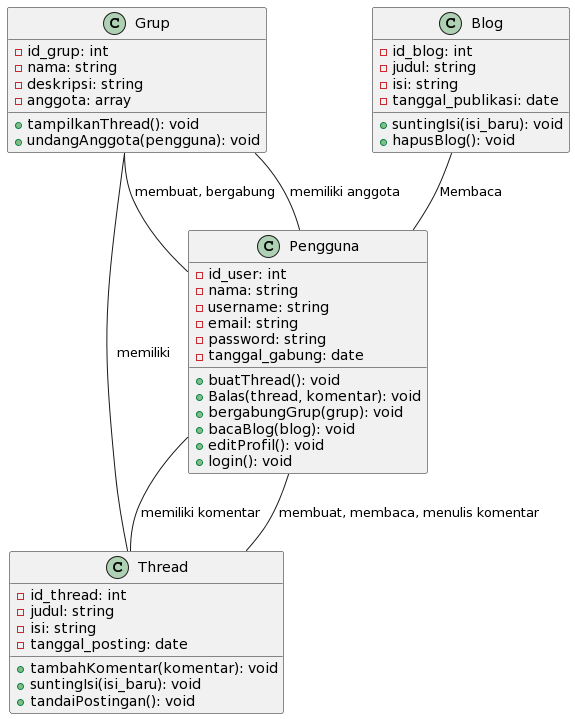

The diagram above was rendered by PlantUML. Its source (embedded in the PNG):
@startuml
class Grup {
  - id_grup: int
  - nama: string
  - deskripsi: string
  - anggota: array
  + tampilkanThread(): void
  + undangAnggota(pengguna): void
}

class Blog {
  - id_blog: int
  - judul: string
  - isi: string
  - tanggal_publikasi: date
  + suntingIsi(isi_baru): void
  + hapusBlog(): void
}

class Pengguna {
  - id_user: int
  - nama: string
  - username: string
  - email: string
  - password: string
  - tanggal_gabung: date
  + buatThread(): void
  + Balas(thread, komentar): void
  + bergabungGrup(grup): void
  + bacaBlog(blog): void
  + editProfil(): void
  + login(): void
}

class Thread {
  - id_thread: int
  - judul: string
  - isi: string
  - tanggal_posting: date
  + tambahKomentar(komentar): void
  + suntingIsi(isi_baru): void
  + tandaiPostingan(): void
}

Pengguna -- Grup : membuat, bergabung
Grup -- Pengguna : memiliki anggota
Pengguna -- Thread : membuat, membaca, menulis komentar
Thread -- Pengguna : memiliki komentar
Grup -- Thread : memiliki

Blog -- Pengguna : Membaca
@enduml